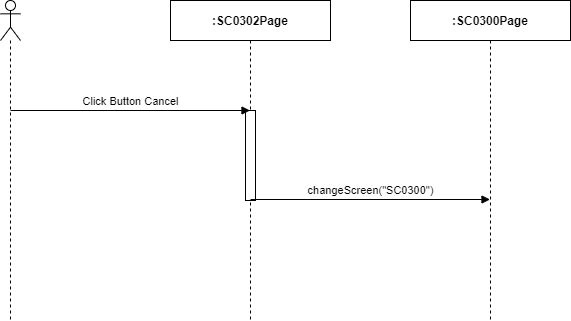

The diagram above was exported from draw.io. Its source (the exported page's mxGraphModel, read from the mxfile embedded in the PNG):
<mxGraphModel dx="1024" dy="592" grid="1" gridSize="10" guides="1" tooltips="1" connect="1" arrows="1" fold="1" page="1" pageScale="1" pageWidth="850" pageHeight="1100" math="0" shadow="0">
  <root>
    <mxCell id="fLJtPV93kK6mRtJFKO3w-0" />
    <mxCell id="fLJtPV93kK6mRtJFKO3w-1" parent="fLJtPV93kK6mRtJFKO3w-0" />
    <mxCell id="fLJtPV93kK6mRtJFKO3w-2" value="" style="shape=umlLifeline;participant=umlActor;perimeter=lifelinePerimeter;whiteSpace=wrap;html=1;container=1;collapsible=0;recursiveResize=0;verticalAlign=top;spacingTop=36;outlineConnect=0;" parent="fLJtPV93kK6mRtJFKO3w-1" vertex="1">
      <mxGeometry x="310" y="80" width="20" height="320" as="geometry" />
    </mxCell>
    <mxCell id="fLJtPV93kK6mRtJFKO3w-3" value="&lt;b&gt;:SC0302Page&lt;/b&gt;" style="shape=umlLifeline;perimeter=lifelinePerimeter;whiteSpace=wrap;html=1;container=1;collapsible=0;recursiveResize=0;outlineConnect=0;" parent="fLJtPV93kK6mRtJFKO3w-1" vertex="1">
      <mxGeometry x="480" y="80" width="160" height="320" as="geometry" />
    </mxCell>
    <mxCell id="fLJtPV93kK6mRtJFKO3w-4" value="" style="html=1;points=[];perimeter=orthogonalPerimeter;" parent="fLJtPV93kK6mRtJFKO3w-3" vertex="1">
      <mxGeometry x="75" y="110" width="10" height="90" as="geometry" />
    </mxCell>
    <mxCell id="fLJtPV93kK6mRtJFKO3w-5" value="&lt;b&gt;:SC0300Page&lt;/b&gt;" style="shape=umlLifeline;perimeter=lifelinePerimeter;whiteSpace=wrap;html=1;container=1;collapsible=0;recursiveResize=0;outlineConnect=0;" parent="fLJtPV93kK6mRtJFKO3w-1" vertex="1">
      <mxGeometry x="720" y="80" width="160" height="320" as="geometry" />
    </mxCell>
    <mxCell id="fLJtPV93kK6mRtJFKO3w-6" value="Click Button Cancel" style="html=1;verticalAlign=bottom;endArrow=block;" parent="fLJtPV93kK6mRtJFKO3w-1" target="fLJtPV93kK6mRtJFKO3w-3" edge="1">
      <mxGeometry width="80" relative="1" as="geometry">
        <mxPoint x="320" y="190" as="sourcePoint" />
        <mxPoint x="400" y="190" as="targetPoint" />
      </mxGeometry>
    </mxCell>
    <mxCell id="fLJtPV93kK6mRtJFKO3w-7" value="changeScreen(&quot;SC0300&quot;)" style="html=1;verticalAlign=bottom;endArrow=block;" parent="fLJtPV93kK6mRtJFKO3w-1" edge="1">
      <mxGeometry width="80" relative="1" as="geometry">
        <mxPoint x="560" y="279" as="sourcePoint" />
        <mxPoint x="799.5" y="279" as="targetPoint" />
      </mxGeometry>
    </mxCell>
  </root>
</mxGraphModel>